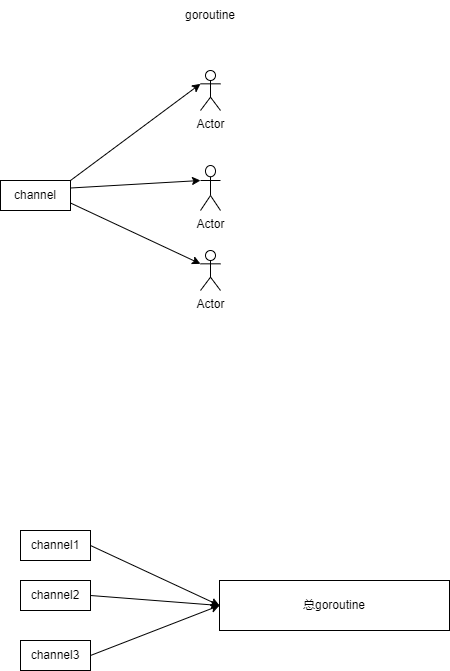

The diagram above was exported from draw.io. Its source (the exported page's mxGraphModel, read from the mxfile embedded in the PNG):
<mxGraphModel dx="1422" dy="800" grid="1" gridSize="10" guides="1" tooltips="1" connect="1" arrows="1" fold="1" page="1" pageScale="1" pageWidth="827" pageHeight="1169" math="0" shadow="0">
  <root>
    <mxCell id="0" />
    <mxCell id="1" parent="0" />
    <mxCell id="05j6rjAv-0W689YweRZq-1" value="channel" style="rounded=0;whiteSpace=wrap;html=1;" vertex="1" parent="1">
      <mxGeometry x="80" y="310" width="70" height="30" as="geometry" />
    </mxCell>
    <mxCell id="05j6rjAv-0W689YweRZq-2" value="Actor" style="shape=umlActor;verticalLabelPosition=bottom;verticalAlign=top;html=1;outlineConnect=0;" vertex="1" parent="1">
      <mxGeometry x="280" y="200" width="20" height="40" as="geometry" />
    </mxCell>
    <mxCell id="05j6rjAv-0W689YweRZq-3" value="Actor" style="shape=umlActor;verticalLabelPosition=bottom;verticalAlign=top;html=1;outlineConnect=0;" vertex="1" parent="1">
      <mxGeometry x="280" y="295" width="20" height="45" as="geometry" />
    </mxCell>
    <mxCell id="05j6rjAv-0W689YweRZq-4" value="Actor" style="shape=umlActor;verticalLabelPosition=bottom;verticalAlign=top;html=1;outlineConnect=0;" vertex="1" parent="1">
      <mxGeometry x="280" y="380" width="20" height="40" as="geometry" />
    </mxCell>
    <mxCell id="05j6rjAv-0W689YweRZq-9" value="goroutine" style="text;html=1;strokeColor=none;fillColor=none;align=center;verticalAlign=middle;whiteSpace=wrap;rounded=0;" vertex="1" parent="1">
      <mxGeometry x="260" y="130" width="60" height="30" as="geometry" />
    </mxCell>
    <mxCell id="05j6rjAv-0W689YweRZq-11" value="" style="endArrow=classic;html=1;rounded=0;entryX=0;entryY=0.3333333333333333;entryDx=0;entryDy=0;entryPerimeter=0;" edge="1" parent="1" target="05j6rjAv-0W689YweRZq-2">
      <mxGeometry width="50" height="50" relative="1" as="geometry">
        <mxPoint x="150" y="310" as="sourcePoint" />
        <mxPoint x="200" y="260" as="targetPoint" />
      </mxGeometry>
    </mxCell>
    <mxCell id="05j6rjAv-0W689YweRZq-13" value="" style="endArrow=classic;html=1;rounded=0;exitX=1;exitY=0.25;exitDx=0;exitDy=0;entryX=0;entryY=0.3333333333333333;entryDx=0;entryDy=0;entryPerimeter=0;" edge="1" parent="1" source="05j6rjAv-0W689YweRZq-1" target="05j6rjAv-0W689YweRZq-3">
      <mxGeometry width="50" height="50" relative="1" as="geometry">
        <mxPoint x="170" y="360" as="sourcePoint" />
        <mxPoint x="220" y="310" as="targetPoint" />
      </mxGeometry>
    </mxCell>
    <mxCell id="05j6rjAv-0W689YweRZq-15" value="" style="endArrow=classic;html=1;rounded=0;exitX=1;exitY=0.75;exitDx=0;exitDy=0;entryX=0;entryY=0.3333333333333333;entryDx=0;entryDy=0;entryPerimeter=0;" edge="1" parent="1" source="05j6rjAv-0W689YweRZq-1" target="05j6rjAv-0W689YweRZq-4">
      <mxGeometry width="50" height="50" relative="1" as="geometry">
        <mxPoint x="160" y="500" as="sourcePoint" />
        <mxPoint x="210" y="450" as="targetPoint" />
      </mxGeometry>
    </mxCell>
    <mxCell id="05j6rjAv-0W689YweRZq-16" value="channel1" style="rounded=0;whiteSpace=wrap;html=1;" vertex="1" parent="1">
      <mxGeometry x="100" y="660" width="70" height="30" as="geometry" />
    </mxCell>
    <mxCell id="05j6rjAv-0W689YweRZq-17" value="channel2" style="rounded=0;whiteSpace=wrap;html=1;" vertex="1" parent="1">
      <mxGeometry x="100" y="710" width="70" height="30" as="geometry" />
    </mxCell>
    <mxCell id="05j6rjAv-0W689YweRZq-18" value="channel3" style="rounded=0;whiteSpace=wrap;html=1;" vertex="1" parent="1">
      <mxGeometry x="100" y="770" width="70" height="30" as="geometry" />
    </mxCell>
    <mxCell id="05j6rjAv-0W689YweRZq-20" value="总goroutine" style="rounded=0;whiteSpace=wrap;html=1;" vertex="1" parent="1">
      <mxGeometry x="299" y="710" width="230" height="50" as="geometry" />
    </mxCell>
    <mxCell id="05j6rjAv-0W689YweRZq-21" value="" style="endArrow=classic;html=1;rounded=0;exitX=1;exitY=0.5;exitDx=0;exitDy=0;entryX=0;entryY=0.5;entryDx=0;entryDy=0;" edge="1" parent="1" source="05j6rjAv-0W689YweRZq-16" target="05j6rjAv-0W689YweRZq-20">
      <mxGeometry width="50" height="50" relative="1" as="geometry">
        <mxPoint x="180" y="680" as="sourcePoint" />
        <mxPoint x="240" y="730" as="targetPoint" />
      </mxGeometry>
    </mxCell>
    <mxCell id="05j6rjAv-0W689YweRZq-23" value="" style="endArrow=classic;html=1;rounded=0;exitX=1;exitY=0.5;exitDx=0;exitDy=0;entryX=0;entryY=0.5;entryDx=0;entryDy=0;" edge="1" parent="1" source="05j6rjAv-0W689YweRZq-17" target="05j6rjAv-0W689YweRZq-20">
      <mxGeometry width="50" height="50" relative="1" as="geometry">
        <mxPoint x="210" y="930" as="sourcePoint" />
        <mxPoint x="290" y="930" as="targetPoint" />
      </mxGeometry>
    </mxCell>
    <mxCell id="05j6rjAv-0W689YweRZq-24" value="" style="endArrow=classic;html=1;rounded=0;exitX=1;exitY=0.5;exitDx=0;exitDy=0;entryX=0;entryY=0.5;entryDx=0;entryDy=0;" edge="1" parent="1" source="05j6rjAv-0W689YweRZq-18" target="05j6rjAv-0W689YweRZq-20">
      <mxGeometry width="50" height="50" relative="1" as="geometry">
        <mxPoint x="270" y="970" as="sourcePoint" />
        <mxPoint x="340" y="970" as="targetPoint" />
      </mxGeometry>
    </mxCell>
  </root>
</mxGraphModel>